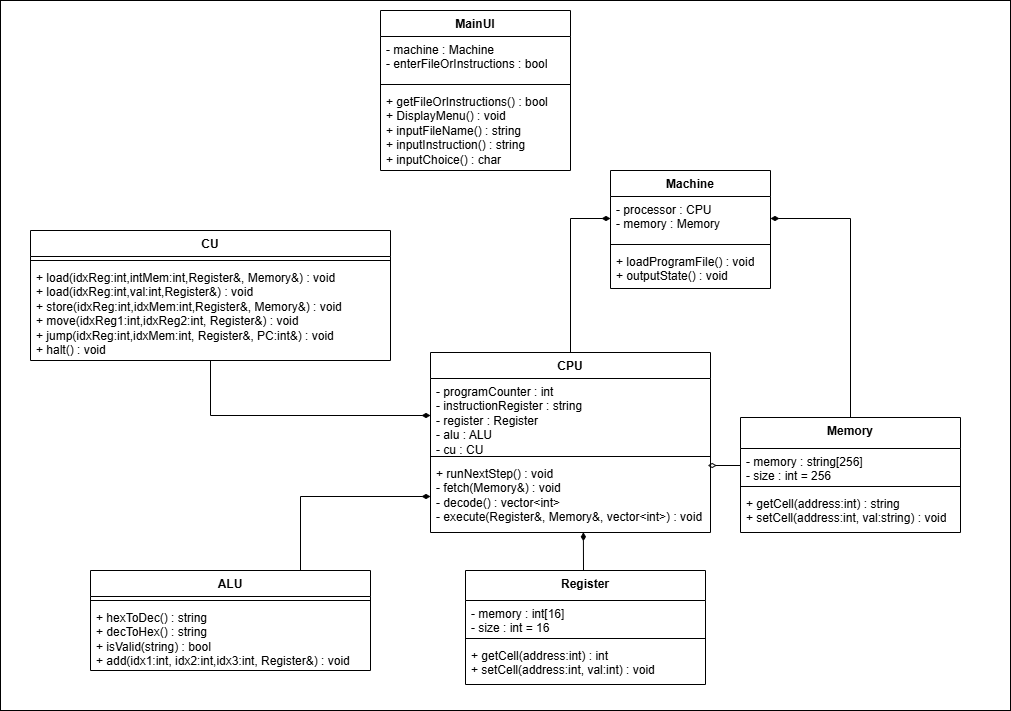

The diagram above was exported from draw.io. Its source (the exported page's mxGraphModel, read from the mxfile embedded in the PNG):
<mxGraphModel dx="2842" dy="1228" grid="1" gridSize="10" guides="1" tooltips="1" connect="1" arrows="1" fold="1" page="1" pageScale="1" pageWidth="850" pageHeight="1100" math="0" shadow="0">
  <root>
    <mxCell id="0" />
    <mxCell id="1" parent="0" />
    <mxCell id="8MNHnOp3aKaMG-j561RH-15" value="" style="whiteSpace=wrap;html=1;" vertex="1" parent="1">
      <mxGeometry x="-160" width="1010" height="710" as="geometry" />
    </mxCell>
    <mxCell id="SQ2tvs-VFBkJ_X7t-onD-30" value="CPU" style="swimlane;fontStyle=1;align=center;verticalAlign=top;childLayout=stackLayout;horizontal=1;startSize=26;horizontalStack=0;resizeParent=1;resizeParentMax=0;resizeLast=0;collapsible=1;marginBottom=0;whiteSpace=wrap;html=1;" parent="1" vertex="1">
      <mxGeometry x="270" y="352" width="280" height="180" as="geometry" />
    </mxCell>
    <mxCell id="SQ2tvs-VFBkJ_X7t-onD-31" value="- programCounter : int&lt;div&gt;- instructionRegister : string&lt;br&gt;&lt;div&gt;- register : Register&lt;/div&gt;&lt;/div&gt;&lt;div&gt;- alu : ALU&lt;/div&gt;&lt;div&gt;- cu : CU&lt;/div&gt;" style="text;strokeColor=none;fillColor=none;align=left;verticalAlign=top;spacingLeft=4;spacingRight=4;overflow=hidden;rotatable=0;points=[[0,0.5],[1,0.5]];portConstraint=eastwest;whiteSpace=wrap;html=1;" parent="SQ2tvs-VFBkJ_X7t-onD-30" vertex="1">
      <mxGeometry y="26" width="280" height="74" as="geometry" />
    </mxCell>
    <mxCell id="SQ2tvs-VFBkJ_X7t-onD-32" value="" style="line;strokeWidth=1;fillColor=none;align=left;verticalAlign=middle;spacingTop=-1;spacingLeft=3;spacingRight=3;rotatable=0;labelPosition=right;points=[];portConstraint=eastwest;strokeColor=inherit;" parent="SQ2tvs-VFBkJ_X7t-onD-30" vertex="1">
      <mxGeometry y="100" width="280" height="8" as="geometry" />
    </mxCell>
    <mxCell id="SQ2tvs-VFBkJ_X7t-onD-33" value="+ runNextStep() : void&lt;div&gt;- fetch(Memory&amp;amp;) : void&lt;/div&gt;&lt;div&gt;- decode() : vector&amp;lt;int&amp;gt;&lt;/div&gt;&lt;div&gt;- execute(Register&amp;amp;, Memory&amp;amp;, vector&amp;lt;int&amp;gt;) : void&lt;/div&gt;" style="text;strokeColor=none;fillColor=none;align=left;verticalAlign=top;spacingLeft=4;spacingRight=4;overflow=hidden;rotatable=0;points=[[0,0.5],[1,0.5]];portConstraint=eastwest;whiteSpace=wrap;html=1;" parent="SQ2tvs-VFBkJ_X7t-onD-30" vertex="1">
      <mxGeometry y="108" width="280" height="72" as="geometry" />
    </mxCell>
    <mxCell id="SQ2tvs-VFBkJ_X7t-onD-58" style="edgeStyle=orthogonalEdgeStyle;rounded=0;orthogonalLoop=1;jettySize=auto;html=1;exitX=0.5;exitY=0;exitDx=0;exitDy=0;entryX=0;entryY=0.5;entryDx=0;entryDy=0;endArrow=diamondThin;endFill=1;" parent="1" source="SQ2tvs-VFBkJ_X7t-onD-30" target="8MNHnOp3aKaMG-j561RH-2" edge="1">
      <mxGeometry relative="1" as="geometry">
        <mxPoint x="355" y="282" as="targetPoint" />
        <Array as="points">
          <mxPoint x="410" y="352" />
          <mxPoint x="410" y="218" />
        </Array>
      </mxGeometry>
    </mxCell>
    <mxCell id="SQ2tvs-VFBkJ_X7t-onD-59" style="edgeStyle=orthogonalEdgeStyle;rounded=0;orthogonalLoop=1;jettySize=auto;html=1;exitX=0.5;exitY=0;exitDx=0;exitDy=0;endArrow=diamondThin;endFill=1;entryX=1;entryY=0.5;entryDx=0;entryDy=0;" parent="1" source="EZt8bxdqEeseAStW8qrN-1" target="8MNHnOp3aKaMG-j561RH-2" edge="1">
      <mxGeometry relative="1" as="geometry">
        <mxPoint x="680" y="420" as="sourcePoint" />
        <mxPoint x="530" y="250" as="targetPoint" />
        <Array as="points">
          <mxPoint x="690" y="218" />
        </Array>
      </mxGeometry>
    </mxCell>
    <mxCell id="EZt8bxdqEeseAStW8qrN-1" value="Memory" style="swimlane;fontStyle=1;align=center;verticalAlign=top;childLayout=stackLayout;horizontal=1;startSize=31;horizontalStack=0;resizeParent=1;resizeParentMax=0;resizeLast=0;collapsible=1;marginBottom=0;whiteSpace=wrap;html=1;" parent="1" vertex="1">
      <mxGeometry x="580" y="417" width="220" height="115" as="geometry" />
    </mxCell>
    <mxCell id="EZt8bxdqEeseAStW8qrN-2" value="- memory : string[256]&lt;div&gt;- size : int = 256&lt;/div&gt;" style="text;strokeColor=none;fillColor=none;align=left;verticalAlign=top;spacingLeft=4;spacingRight=4;overflow=hidden;rotatable=0;points=[[0,0.5],[1,0.5]];portConstraint=eastwest;whiteSpace=wrap;html=1;" parent="EZt8bxdqEeseAStW8qrN-1" vertex="1">
      <mxGeometry y="31" width="220" height="34" as="geometry" />
    </mxCell>
    <mxCell id="EZt8bxdqEeseAStW8qrN-3" value="" style="line;strokeWidth=1;fillColor=none;align=left;verticalAlign=middle;spacingTop=-1;spacingLeft=3;spacingRight=3;rotatable=0;labelPosition=right;points=[];portConstraint=eastwest;strokeColor=inherit;" parent="EZt8bxdqEeseAStW8qrN-1" vertex="1">
      <mxGeometry y="65" width="220" height="8" as="geometry" />
    </mxCell>
    <mxCell id="EZt8bxdqEeseAStW8qrN-4" value="+ getCell(address:int) : string&lt;div&gt;+ setCell(address:int, val:string) : void&lt;/div&gt;" style="text;strokeColor=none;fillColor=none;align=left;verticalAlign=top;spacingLeft=4;spacingRight=4;overflow=hidden;rotatable=0;points=[[0,0.5],[1,0.5]];portConstraint=eastwest;whiteSpace=wrap;html=1;" parent="EZt8bxdqEeseAStW8qrN-1" vertex="1">
      <mxGeometry y="73" width="220" height="42" as="geometry" />
    </mxCell>
    <mxCell id="EZt8bxdqEeseAStW8qrN-5" value="Register" style="swimlane;fontStyle=1;align=center;verticalAlign=top;childLayout=stackLayout;horizontal=1;startSize=30;horizontalStack=0;resizeParent=1;resizeParentMax=0;resizeLast=0;collapsible=1;marginBottom=0;whiteSpace=wrap;html=1;" parent="1" vertex="1">
      <mxGeometry x="305" y="570" width="240" height="114" as="geometry" />
    </mxCell>
    <mxCell id="EZt8bxdqEeseAStW8qrN-6" value="- memory : int[16]&lt;div&gt;- size : int = 16&lt;/div&gt;" style="text;strokeColor=none;fillColor=none;align=left;verticalAlign=top;spacingLeft=4;spacingRight=4;overflow=hidden;rotatable=0;points=[[0,0.5],[1,0.5]];portConstraint=eastwest;whiteSpace=wrap;html=1;" parent="EZt8bxdqEeseAStW8qrN-5" vertex="1">
      <mxGeometry y="30" width="240" height="34" as="geometry" />
    </mxCell>
    <mxCell id="EZt8bxdqEeseAStW8qrN-7" value="" style="line;strokeWidth=1;fillColor=none;align=left;verticalAlign=middle;spacingTop=-1;spacingLeft=3;spacingRight=3;rotatable=0;labelPosition=right;points=[];portConstraint=eastwest;strokeColor=inherit;" parent="EZt8bxdqEeseAStW8qrN-5" vertex="1">
      <mxGeometry y="64" width="240" height="8" as="geometry" />
    </mxCell>
    <mxCell id="EZt8bxdqEeseAStW8qrN-8" value="+ getCell(address:int) : int&lt;div&gt;+ setCell(address:int, val:int) : void&lt;/div&gt;" style="text;strokeColor=none;fillColor=none;align=left;verticalAlign=top;spacingLeft=4;spacingRight=4;overflow=hidden;rotatable=0;points=[[0,0.5],[1,0.5]];portConstraint=eastwest;whiteSpace=wrap;html=1;" parent="EZt8bxdqEeseAStW8qrN-5" vertex="1">
      <mxGeometry y="72" width="240" height="42" as="geometry" />
    </mxCell>
    <mxCell id="8MNHnOp3aKaMG-j561RH-14" style="edgeStyle=orthogonalEdgeStyle;rounded=0;orthogonalLoop=1;jettySize=auto;html=1;exitX=0.75;exitY=0;exitDx=0;exitDy=0;entryX=0;entryY=0.5;entryDx=0;entryDy=0;endArrow=diamondThin;endFill=1;" edge="1" parent="1" source="EZt8bxdqEeseAStW8qrN-12" target="SQ2tvs-VFBkJ_X7t-onD-33">
      <mxGeometry relative="1" as="geometry" />
    </mxCell>
    <mxCell id="EZt8bxdqEeseAStW8qrN-12" value="ALU" style="swimlane;fontStyle=1;align=center;verticalAlign=top;childLayout=stackLayout;horizontal=1;startSize=26;horizontalStack=0;resizeParent=1;resizeParentMax=0;resizeLast=0;collapsible=1;marginBottom=0;whiteSpace=wrap;html=1;" parent="1" vertex="1">
      <mxGeometry x="-70" y="570" width="280" height="100" as="geometry" />
    </mxCell>
    <mxCell id="EZt8bxdqEeseAStW8qrN-14" value="" style="line;strokeWidth=1;fillColor=none;align=left;verticalAlign=middle;spacingTop=-1;spacingLeft=3;spacingRight=3;rotatable=0;labelPosition=right;points=[];portConstraint=eastwest;strokeColor=inherit;" parent="EZt8bxdqEeseAStW8qrN-12" vertex="1">
      <mxGeometry y="26" width="280" height="8" as="geometry" />
    </mxCell>
    <mxCell id="EZt8bxdqEeseAStW8qrN-15" value="+ hexToDec() : string&lt;div&gt;+ decToHex() : string&lt;/div&gt;&lt;div&gt;+ isValid(string) : bool&lt;/div&gt;&lt;div&gt;+ add(idx1:int, idx2:int,idx3:int, Register&amp;amp;) : void&amp;nbsp;&lt;/div&gt;" style="text;strokeColor=none;fillColor=none;align=left;verticalAlign=top;spacingLeft=4;spacingRight=4;overflow=hidden;rotatable=0;points=[[0,0.5],[1,0.5]];portConstraint=eastwest;whiteSpace=wrap;html=1;" parent="EZt8bxdqEeseAStW8qrN-12" vertex="1">
      <mxGeometry y="34" width="280" height="66" as="geometry" />
    </mxCell>
    <mxCell id="EZt8bxdqEeseAStW8qrN-39" value="MainUI" style="swimlane;fontStyle=1;align=center;verticalAlign=top;childLayout=stackLayout;horizontal=1;startSize=26;horizontalStack=0;resizeParent=1;resizeParentMax=0;resizeLast=0;collapsible=1;marginBottom=0;whiteSpace=wrap;html=1;" parent="1" vertex="1">
      <mxGeometry x="220" y="10" width="190" height="160" as="geometry" />
    </mxCell>
    <mxCell id="EZt8bxdqEeseAStW8qrN-40" value="&lt;div&gt;- machine : Machine&lt;/div&gt;&lt;div&gt;- enterFileOrInstructions : bool&lt;/div&gt;" style="text;strokeColor=none;fillColor=none;align=left;verticalAlign=top;spacingLeft=4;spacingRight=4;overflow=hidden;rotatable=0;points=[[0,0.5],[1,0.5]];portConstraint=eastwest;whiteSpace=wrap;html=1;" parent="EZt8bxdqEeseAStW8qrN-39" vertex="1">
      <mxGeometry y="26" width="190" height="44" as="geometry" />
    </mxCell>
    <mxCell id="EZt8bxdqEeseAStW8qrN-41" value="" style="line;strokeWidth=1;fillColor=none;align=left;verticalAlign=middle;spacingTop=-1;spacingLeft=3;spacingRight=3;rotatable=0;labelPosition=right;points=[];portConstraint=eastwest;strokeColor=inherit;" parent="EZt8bxdqEeseAStW8qrN-39" vertex="1">
      <mxGeometry y="70" width="190" height="8" as="geometry" />
    </mxCell>
    <mxCell id="EZt8bxdqEeseAStW8qrN-42" value="&lt;div&gt;&lt;span style=&quot;background-color: initial;&quot;&gt;+ getFileOrInstructions() : bool&lt;/span&gt;&lt;/div&gt;+ DisplayMenu() : void&lt;div&gt;+ inputFileName() : string&lt;div&gt;+ inputInstruction() : string&lt;/div&gt;&lt;div&gt;+ inputChoice() : char&lt;/div&gt;&lt;/div&gt;" style="text;strokeColor=none;fillColor=none;align=left;verticalAlign=top;spacingLeft=4;spacingRight=4;overflow=hidden;rotatable=0;points=[[0,0.5],[1,0.5]];portConstraint=eastwest;whiteSpace=wrap;html=1;" parent="EZt8bxdqEeseAStW8qrN-39" vertex="1">
      <mxGeometry y="78" width="190" height="82" as="geometry" />
    </mxCell>
    <mxCell id="8MNHnOp3aKaMG-j561RH-1" value="Machine" style="swimlane;fontStyle=1;align=center;verticalAlign=top;childLayout=stackLayout;horizontal=1;startSize=26;horizontalStack=0;resizeParent=1;resizeParentMax=0;resizeLast=0;collapsible=1;marginBottom=0;whiteSpace=wrap;html=1;" vertex="1" parent="1">
      <mxGeometry x="450" y="170" width="160" height="118" as="geometry" />
    </mxCell>
    <mxCell id="8MNHnOp3aKaMG-j561RH-2" value="- processor : CPU&lt;div&gt;- memory : Memory&lt;/div&gt;" style="text;strokeColor=none;fillColor=none;align=left;verticalAlign=top;spacingLeft=4;spacingRight=4;overflow=hidden;rotatable=0;points=[[0,0.5],[1,0.5]];portConstraint=eastwest;whiteSpace=wrap;html=1;" vertex="1" parent="8MNHnOp3aKaMG-j561RH-1">
      <mxGeometry y="26" width="160" height="44" as="geometry" />
    </mxCell>
    <mxCell id="8MNHnOp3aKaMG-j561RH-3" value="" style="line;strokeWidth=1;fillColor=none;align=left;verticalAlign=middle;spacingTop=-1;spacingLeft=3;spacingRight=3;rotatable=0;labelPosition=right;points=[];portConstraint=eastwest;strokeColor=inherit;" vertex="1" parent="8MNHnOp3aKaMG-j561RH-1">
      <mxGeometry y="70" width="160" height="8" as="geometry" />
    </mxCell>
    <mxCell id="8MNHnOp3aKaMG-j561RH-4" value="&lt;div&gt;+ loadProgramFile() : void&lt;/div&gt;&lt;div&gt;+ outputState() : void&lt;/div&gt;" style="text;strokeColor=none;fillColor=none;align=left;verticalAlign=top;spacingLeft=4;spacingRight=4;overflow=hidden;rotatable=0;points=[[0,0.5],[1,0.5]];portConstraint=eastwest;whiteSpace=wrap;html=1;" vertex="1" parent="8MNHnOp3aKaMG-j561RH-1">
      <mxGeometry y="78" width="160" height="40" as="geometry" />
    </mxCell>
    <mxCell id="8MNHnOp3aKaMG-j561RH-5" style="edgeStyle=orthogonalEdgeStyle;rounded=0;orthogonalLoop=1;jettySize=auto;html=1;exitX=0;exitY=0.5;exitDx=0;exitDy=0;entryX=0.99;entryY=0.059;entryDx=0;entryDy=0;entryPerimeter=0;endArrow=diamondThin;endFill=0;" edge="1" parent="1" source="EZt8bxdqEeseAStW8qrN-2" target="SQ2tvs-VFBkJ_X7t-onD-33">
      <mxGeometry relative="1" as="geometry" />
    </mxCell>
    <mxCell id="8MNHnOp3aKaMG-j561RH-6" style="edgeStyle=orthogonalEdgeStyle;rounded=0;orthogonalLoop=1;jettySize=auto;html=1;exitX=0.5;exitY=0;exitDx=0;exitDy=0;entryX=0.546;entryY=0.997;entryDx=0;entryDy=0;entryPerimeter=0;endArrow=diamondThin;endFill=1;" edge="1" parent="1" source="EZt8bxdqEeseAStW8qrN-5" target="SQ2tvs-VFBkJ_X7t-onD-33">
      <mxGeometry relative="1" as="geometry" />
    </mxCell>
    <mxCell id="8MNHnOp3aKaMG-j561RH-12" style="edgeStyle=orthogonalEdgeStyle;rounded=0;orthogonalLoop=1;jettySize=auto;html=1;entryX=0;entryY=0.5;entryDx=0;entryDy=0;endArrow=diamondThin;endFill=1;" edge="1" parent="1" source="8MNHnOp3aKaMG-j561RH-8" target="SQ2tvs-VFBkJ_X7t-onD-31">
      <mxGeometry relative="1" as="geometry" />
    </mxCell>
    <mxCell id="8MNHnOp3aKaMG-j561RH-8" value="CU" style="swimlane;fontStyle=1;align=center;verticalAlign=top;childLayout=stackLayout;horizontal=1;startSize=26;horizontalStack=0;resizeParent=1;resizeParentMax=0;resizeLast=0;collapsible=1;marginBottom=0;whiteSpace=wrap;html=1;" vertex="1" parent="1">
      <mxGeometry x="-130" y="230" width="360" height="130" as="geometry" />
    </mxCell>
    <mxCell id="8MNHnOp3aKaMG-j561RH-9" value="" style="line;strokeWidth=1;fillColor=none;align=left;verticalAlign=middle;spacingTop=-1;spacingLeft=3;spacingRight=3;rotatable=0;labelPosition=right;points=[];portConstraint=eastwest;strokeColor=inherit;" vertex="1" parent="8MNHnOp3aKaMG-j561RH-8">
      <mxGeometry y="26" width="360" height="8" as="geometry" />
    </mxCell>
    <mxCell id="8MNHnOp3aKaMG-j561RH-10" value="+ load(idxReg:int,intMem:int,Register&amp;amp;, Memory&amp;amp;) : void&lt;div&gt;+ load(idxReg:int,val:int,Register&amp;amp;) : void&lt;/div&gt;&lt;div&gt;+ store(idxReg:int,idxMem:int,Register&amp;amp;, Memory&amp;amp;) : void&lt;/div&gt;&lt;div&gt;+ move(idxReg1:int,idxReg2:int, Register&amp;amp;) : void&lt;/div&gt;&lt;div&gt;+ jump(idxReg:int,idxMem:int, Register&amp;amp;, PC:int&amp;amp;) : void&lt;/div&gt;&lt;div&gt;+ halt() : void&lt;/div&gt;" style="text;strokeColor=none;fillColor=none;align=left;verticalAlign=top;spacingLeft=4;spacingRight=4;overflow=hidden;rotatable=0;points=[[0,0.5],[1,0.5]];portConstraint=eastwest;whiteSpace=wrap;html=1;" vertex="1" parent="8MNHnOp3aKaMG-j561RH-8">
      <mxGeometry y="34" width="360" height="96" as="geometry" />
    </mxCell>
  </root>
</mxGraphModel>